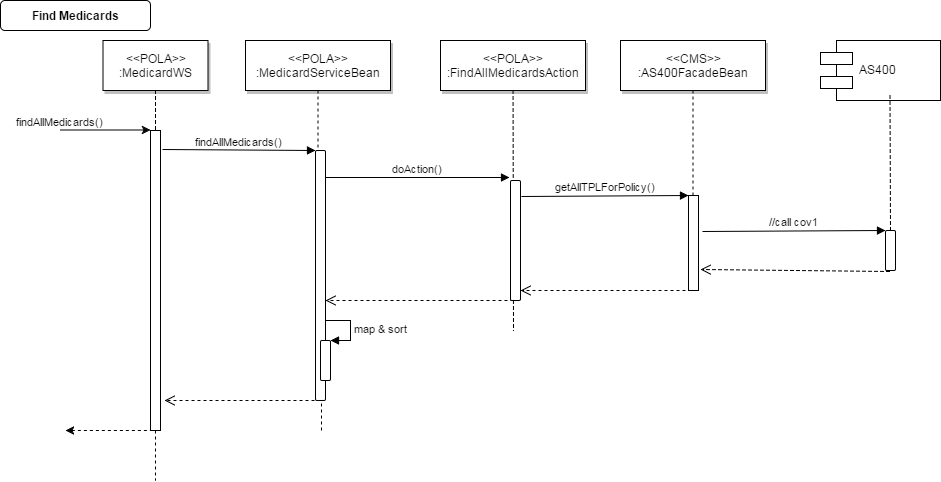

The diagram above was exported from draw.io. Its source (the exported page's mxGraphModel, read from the mxfile embedded in the PNG):
<mxGraphModel dx="907" dy="338" grid="1" gridSize="10" guides="1" tooltips="1" connect="1" arrows="1" fold="1" page="0" pageScale="1.5" pageWidth="826" pageHeight="1169" background="#ffffff" math="0" shadow="0">
  <root>
    <mxCell id="0" style=";html=1;" />
    <mxCell id="1" style=";html=1;" parent="0" />
    <mxCell id="2" value="" style="fillColor=#FFFFFF;strokeColor=#000000;html=1;" parent="1" vertex="1">
      <mxGeometry x="200" y="150" width="10" height="300" as="geometry" />
    </mxCell>
    <mxCell id="3" value="findAllMedicards()" style="edgeStyle=none;verticalLabelPosition=top;verticalAlign=bottom;labelPosition=left;align=right;html=1;" parent="1" edge="1">
      <mxGeometry x="110" y="49.5" width="100" height="100" as="geometry">
        <mxPoint x="110" y="149.5" as="sourcePoint" />
        <mxPoint x="200" y="149.5" as="targetPoint" />
      </mxGeometry>
    </mxCell>
    <mxCell id="4" value="&amp;lt;&amp;lt;POLA&amp;gt;&amp;gt;&lt;br&gt;:MedicardWS" style="shadow=1;fillColor=#FFFFFF;strokeColor=#000000;html=1;" parent="1" vertex="1">
      <mxGeometry x="152.5" y="60" width="105" height="50" as="geometry" />
    </mxCell>
    <mxCell id="7" value="&amp;lt;&amp;lt;POLA&amp;gt;&amp;gt;&lt;br&gt;:MedicardServiceBean" style="shadow=1;fillColor=#FFFFFF;strokeColor=#000000;html=1;" parent="1" vertex="1">
      <mxGeometry x="295" y="60" width="145" height="50" as="geometry" />
    </mxCell>
    <mxCell id="8" value="" style="edgeStyle=none;endArrow=none;dashed=1;html=1;" parent="1" source="7" target="93" edge="1">
      <mxGeometry x="272.3350694444445" y="165" width="100" height="100" as="geometry">
        <mxPoint x="347.2588734567901" y="110" as="sourcePoint" />
        <mxPoint x="368" y="200" as="targetPoint" />
      </mxGeometry>
    </mxCell>
    <mxCell id="12" value="" style="edgeStyle=none;verticalLabelPosition=top;verticalAlign=bottom;labelPosition=left;align=right;endArrow=none;startArrow=classic;dashed=1;html=1;entryX=0.25;entryY=1;" parent="1" target="2" edge="1">
      <mxGeometry x="115" y="329.7588734567901" width="100" height="100" as="geometry">
        <mxPoint x="115" y="450" as="sourcePoint" />
        <mxPoint x="205" y="429.7588734567901" as="targetPoint" />
      </mxGeometry>
    </mxCell>
    <mxCell id="33" value="" style="edgeStyle=elbowEdgeStyle;elbow=horizontal;endArrow=none;dashed=1;html=1;" parent="1" source="4" target="2" edge="1">
      <mxGeometry x="230.00000000000003" y="310" width="100" height="100" as="geometry">
        <mxPoint x="230.00000000000003" y="410" as="sourcePoint" />
        <mxPoint x="330" y="310" as="targetPoint" />
      </mxGeometry>
    </mxCell>
    <mxCell id="44" value="" style="edgeStyle=none;dashed=1;endArrow=none;html=1;" parent="1" edge="1">
      <mxGeometry x="50" y="300" width="100" height="100" as="geometry">
        <mxPoint x="205" y="450" as="sourcePoint" />
        <mxPoint x="205" y="500" as="targetPoint" />
      </mxGeometry>
    </mxCell>
    <mxCell id="71" value="Find Medicards" style="rounded=1;fontStyle=1;fillColor=#FFFFFF;strokeColor=#000000;html=1;" parent="1" vertex="1">
      <mxGeometry x="50" y="20" width="150" height="30" as="geometry" />
    </mxCell>
    <mxCell id="90" value="&amp;lt;&amp;lt;CMS&amp;gt;&amp;gt;&lt;br&gt;:AS400FacadeBean" style="shadow=1;fillColor=#FFFFFF;strokeColor=#000000;html=1;" parent="1" vertex="1">
      <mxGeometry x="670" y="60" width="145" height="50" as="geometry" />
    </mxCell>
    <mxCell id="91" value="" style="edgeStyle=none;endArrow=none;dashed=1;html=1;" parent="1" source="90" edge="1">
      <mxGeometry x="647.3350694444446" y="165" width="100" height="100" as="geometry">
        <mxPoint x="722.2588734567901" y="110" as="sourcePoint" />
        <mxPoint x="742.5" y="230" as="targetPoint" />
      </mxGeometry>
    </mxCell>
    <mxCell id="92" value="AS400" style="shape=component;align=left;spacingLeft=36;" parent="1" vertex="1">
      <mxGeometry x="870" y="60" width="120" height="60" as="geometry" />
    </mxCell>
    <mxCell id="93" value="" style="html=1;points=[];perimeter=orthogonalPerimeter;rounded=1;" parent="1" vertex="1">
      <mxGeometry x="365" y="170" width="10" height="250" as="geometry" />
    </mxCell>
    <mxCell id="94" value="findAllMedicards()" style="html=1;verticalAlign=bottom;endArrow=block;entryX=0;entryY=0;exitX=1.2;exitY=0.062;exitPerimeter=0;" parent="1" source="2" target="93" edge="1">
      <mxGeometry relative="1" as="geometry">
        <mxPoint x="295" y="160" as="sourcePoint" />
      </mxGeometry>
    </mxCell>
    <mxCell id="95" value="&lt;div&gt;&lt;br&gt;&lt;/div&gt;" style="html=1;verticalAlign=bottom;endArrow=open;dashed=1;endSize=8;" parent="1" edge="1">
      <mxGeometry relative="1" as="geometry">
        <mxPoint x="214" y="420" as="targetPoint" />
        <mxPoint x="370" y="420" as="sourcePoint" />
      </mxGeometry>
    </mxCell>
    <mxCell id="98" value="doAction()" style="html=1;verticalAlign=bottom;endArrow=block;entryX=-0.1;entryY=-0.023;entryPerimeter=0;" parent="1" source="93" target="115" edge="1">
      <mxGeometry relative="1" as="geometry">
        <mxPoint x="480" y="200" as="sourcePoint" />
      </mxGeometry>
    </mxCell>
    <mxCell id="99" value="" style="html=1;verticalAlign=bottom;endArrow=open;dashed=1;endSize=8;exitX=0.3;exitY=1;exitPerimeter=0;" parent="1" source="115" target="93" edge="1">
      <mxGeometry relative="1" as="geometry">
        <mxPoint x="480" y="276" as="targetPoint" />
      </mxGeometry>
    </mxCell>
    <mxCell id="100" value="" style="html=1;points=[];perimeter=orthogonalPerimeter;rounded=1;" parent="1" vertex="1">
      <mxGeometry x="935" y="250" width="10" height="40" as="geometry" />
    </mxCell>
    <mxCell id="101" value="//call cov1" style="html=1;verticalAlign=bottom;endArrow=block;entryX=0;entryY=0;exitX=1.2;exitY=0.3;exitPerimeter=0;" parent="1" target="100" edge="1">
      <mxGeometry relative="1" as="geometry">
        <mxPoint x="752" y="251" as="sourcePoint" />
      </mxGeometry>
    </mxCell>
    <mxCell id="102" value="" style="html=1;verticalAlign=bottom;endArrow=open;dashed=1;endSize=8;entryX=1;entryY=0.846;entryPerimeter=0;exitX=0.4;exitY=1.017;exitPerimeter=0;" parent="1" edge="1" source="100">
      <mxGeometry relative="1" as="geometry">
        <mxPoint x="750" y="289" as="targetPoint" />
        <mxPoint x="936" y="310" as="sourcePoint" />
      </mxGeometry>
    </mxCell>
    <mxCell id="103" value="" style="edgeStyle=none;endArrow=none;dashed=1;html=1;entryX=0.5;entryY=0.038;entryPerimeter=0;" parent="1" target="100" edge="1">
      <mxGeometry x="844.3350694444446" y="170" width="100" height="100" as="geometry">
        <mxPoint x="939.5" y="115" as="sourcePoint" />
        <mxPoint x="939.5" y="205" as="targetPoint" />
      </mxGeometry>
    </mxCell>
    <mxCell id="104" value="" style="html=1;points=[];perimeter=orthogonalPerimeter;rounded=1;" parent="1" vertex="1">
      <mxGeometry x="370" y="360" width="10" height="40" as="geometry" />
    </mxCell>
    <mxCell id="105" value="map &amp;amp; sort" style="edgeStyle=orthogonalEdgeStyle;html=1;align=left;spacingLeft=2;endArrow=block;rounded=0;entryX=1;entryY=0;" parent="1" target="104" edge="1">
      <mxGeometry relative="1" as="geometry">
        <mxPoint x="375" y="340" as="sourcePoint" />
        <Array as="points">
          <mxPoint x="400" y="340" />
        </Array>
      </mxGeometry>
    </mxCell>
    <mxCell id="112" value="" style="edgeStyle=none;endArrow=none;dashed=1;html=1;exitX=0.6;exitY=1.012;exitPerimeter=0;" parent="1" source="93" edge="1">
      <mxGeometry x="674.3350694444446" y="385" width="100" height="100" as="geometry">
        <mxPoint x="563" y="340" as="sourcePoint" />
        <mxPoint x="371" y="450" as="targetPoint" />
      </mxGeometry>
    </mxCell>
    <mxCell id="113" value="&amp;lt;&amp;lt;POLA&amp;gt;&amp;gt;&lt;br&gt;:FindAllMedicardsAction" style="shadow=1;fillColor=#FFFFFF;strokeColor=#000000;html=1;" vertex="1" parent="1">
      <mxGeometry x="490" y="60" width="145" height="50" as="geometry" />
    </mxCell>
    <mxCell id="114" value="" style="edgeStyle=none;endArrow=none;dashed=1;html=1;" edge="1" source="113" parent="1">
      <mxGeometry x="467.33506944444457" y="165" width="100" height="100" as="geometry">
        <mxPoint x="542.2588734567901" y="110" as="sourcePoint" />
        <mxPoint x="563" y="350" as="targetPoint" />
      </mxGeometry>
    </mxCell>
    <mxCell id="115" value="" style="html=1;points=[];perimeter=orthogonalPerimeter;rounded=1;" vertex="1" parent="1">
      <mxGeometry x="560" y="200" width="10" height="120" as="geometry" />
    </mxCell>
    <mxCell id="117" value="" style="html=1;points=[];perimeter=orthogonalPerimeter;rounded=0;" vertex="1" parent="1">
      <mxGeometry x="738" y="215" width="10" height="95" as="geometry" />
    </mxCell>
    <mxCell id="118" value="getAllTPLForPolicy()" style="html=1;verticalAlign=bottom;endArrow=block;entryX=0;entryY=0;exitX=1.1;exitY=0.133;exitPerimeter=0;" edge="1" target="117" parent="1" source="115">
      <mxGeometry relative="1" as="geometry">
        <mxPoint x="630" y="240" as="sourcePoint" />
      </mxGeometry>
    </mxCell>
    <mxCell id="119" value="" style="html=1;verticalAlign=bottom;endArrow=open;dashed=1;endSize=8;exitX=-0.3;exitY=1;exitPerimeter=0;" edge="1" source="117" parent="1" target="115">
      <mxGeometry relative="1" as="geometry">
        <mxPoint x="630" y="316" as="targetPoint" />
      </mxGeometry>
    </mxCell>
  </root>
</mxGraphModel>